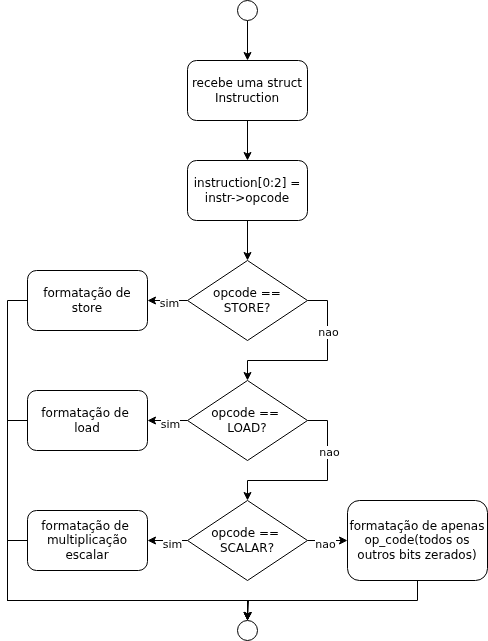

The diagram above was exported from draw.io. Its source (the exported page's mxGraphModel, read from the mxfile embedded in the PNG):
<mxGraphModel dx="1025" dy="545" grid="1" gridSize="10" guides="1" tooltips="1" connect="1" arrows="1" fold="1" page="1" pageScale="1" pageWidth="850" pageHeight="1100" math="0" shadow="0">
  <root>
    <mxCell id="0" />
    <mxCell id="1" parent="0" />
    <mxCell id="rYuzkpquQtXiMKdyVwvN-23" style="edgeStyle=orthogonalEdgeStyle;rounded=0;orthogonalLoop=1;jettySize=auto;html=1;exitX=0.5;exitY=1;exitDx=0;exitDy=0;entryX=0.5;entryY=0;entryDx=0;entryDy=0;" parent="1" source="XyQX4LkyW9RW2273bKr--8" target="rYuzkpquQtXiMKdyVwvN-1" edge="1">
      <mxGeometry relative="1" as="geometry" />
    </mxCell>
    <mxCell id="XyQX4LkyW9RW2273bKr--8" value="" style="ellipse;whiteSpace=wrap;html=1;aspect=fixed;" parent="1" vertex="1">
      <mxGeometry x="290" y="60" width="20" height="20" as="geometry" />
    </mxCell>
    <mxCell id="rYuzkpquQtXiMKdyVwvN-24" style="edgeStyle=orthogonalEdgeStyle;rounded=0;orthogonalLoop=1;jettySize=auto;html=1;exitX=0.5;exitY=1;exitDx=0;exitDy=0;entryX=0.5;entryY=0;entryDx=0;entryDy=0;" parent="1" source="rYuzkpquQtXiMKdyVwvN-1" target="rYuzkpquQtXiMKdyVwvN-4" edge="1">
      <mxGeometry relative="1" as="geometry" />
    </mxCell>
    <mxCell id="rYuzkpquQtXiMKdyVwvN-1" value="recebe uma struct Instruction" style="rounded=1;whiteSpace=wrap;html=1;" parent="1" vertex="1">
      <mxGeometry x="240" y="120" width="120" height="60" as="geometry" />
    </mxCell>
    <mxCell id="rYuzkpquQtXiMKdyVwvN-25" style="edgeStyle=orthogonalEdgeStyle;rounded=0;orthogonalLoop=1;jettySize=auto;html=1;exitX=0.5;exitY=1;exitDx=0;exitDy=0;entryX=0.5;entryY=0;entryDx=0;entryDy=0;" parent="1" source="rYuzkpquQtXiMKdyVwvN-4" target="rYuzkpquQtXiMKdyVwvN-6" edge="1">
      <mxGeometry relative="1" as="geometry" />
    </mxCell>
    <mxCell id="rYuzkpquQtXiMKdyVwvN-4" value="instruction[0:2] = instr-&amp;gt;opcode" style="rounded=1;whiteSpace=wrap;html=1;" parent="1" vertex="1">
      <mxGeometry x="240" y="220" width="120" height="60" as="geometry" />
    </mxCell>
    <mxCell id="rYuzkpquQtXiMKdyVwvN-17" style="edgeStyle=orthogonalEdgeStyle;rounded=0;orthogonalLoop=1;jettySize=auto;html=1;exitX=0;exitY=0.5;exitDx=0;exitDy=0;entryX=1;entryY=0.5;entryDx=0;entryDy=0;" parent="1" source="rYuzkpquQtXiMKdyVwvN-6" target="rYuzkpquQtXiMKdyVwvN-9" edge="1">
      <mxGeometry relative="1" as="geometry" />
    </mxCell>
    <mxCell id="rYuzkpquQtXiMKdyVwvN-32" value="sim" style="edgeLabel;html=1;align=center;verticalAlign=middle;resizable=0;points=[];" parent="rYuzkpquQtXiMKdyVwvN-17" vertex="1" connectable="0">
      <mxGeometry x="-0.05" y="2" relative="1" as="geometry">
        <mxPoint as="offset" />
      </mxGeometry>
    </mxCell>
    <mxCell id="rYuzkpquQtXiMKdyVwvN-26" style="edgeStyle=orthogonalEdgeStyle;rounded=0;orthogonalLoop=1;jettySize=auto;html=1;exitX=1;exitY=0.5;exitDx=0;exitDy=0;entryX=0.5;entryY=0;entryDx=0;entryDy=0;" parent="1" source="rYuzkpquQtXiMKdyVwvN-6" target="rYuzkpquQtXiMKdyVwvN-13" edge="1">
      <mxGeometry relative="1" as="geometry" />
    </mxCell>
    <mxCell id="rYuzkpquQtXiMKdyVwvN-35" value="nao" style="edgeLabel;html=1;align=center;verticalAlign=middle;resizable=0;points=[];" parent="rYuzkpquQtXiMKdyVwvN-26" vertex="1" connectable="0">
      <mxGeometry x="-0.4333" relative="1" as="geometry">
        <mxPoint as="offset" />
      </mxGeometry>
    </mxCell>
    <mxCell id="rYuzkpquQtXiMKdyVwvN-6" value="opcode == STORE?" style="rhombus;whiteSpace=wrap;html=1;" parent="1" vertex="1">
      <mxGeometry x="240" y="320" width="120" height="80" as="geometry" />
    </mxCell>
    <mxCell id="rYuzkpquQtXiMKdyVwvN-29" style="edgeStyle=orthogonalEdgeStyle;rounded=0;orthogonalLoop=1;jettySize=auto;html=1;exitX=0;exitY=0.5;exitDx=0;exitDy=0;entryX=0.5;entryY=0;entryDx=0;entryDy=0;" parent="1" source="rYuzkpquQtXiMKdyVwvN-9" target="rYuzkpquQtXiMKdyVwvN-22" edge="1">
      <mxGeometry relative="1" as="geometry">
        <Array as="points">
          <mxPoint x="60" y="360" />
          <mxPoint x="60" y="660" />
          <mxPoint x="300" y="660" />
        </Array>
      </mxGeometry>
    </mxCell>
    <mxCell id="rYuzkpquQtXiMKdyVwvN-9" value="formatação de store" style="rounded=1;whiteSpace=wrap;html=1;" parent="1" vertex="1">
      <mxGeometry x="80" y="330" width="120" height="60" as="geometry" />
    </mxCell>
    <mxCell id="rYuzkpquQtXiMKdyVwvN-15" style="edgeStyle=orthogonalEdgeStyle;rounded=0;orthogonalLoop=1;jettySize=auto;html=1;exitX=0;exitY=0.5;exitDx=0;exitDy=0;" parent="1" source="rYuzkpquQtXiMKdyVwvN-13" target="rYuzkpquQtXiMKdyVwvN-14" edge="1">
      <mxGeometry relative="1" as="geometry" />
    </mxCell>
    <mxCell id="rYuzkpquQtXiMKdyVwvN-33" value="sim" style="edgeLabel;html=1;align=center;verticalAlign=middle;resizable=0;points=[];" parent="rYuzkpquQtXiMKdyVwvN-15" vertex="1" connectable="0">
      <mxGeometry x="-0.1" y="3" relative="1" as="geometry">
        <mxPoint as="offset" />
      </mxGeometry>
    </mxCell>
    <mxCell id="rYuzkpquQtXiMKdyVwvN-27" style="edgeStyle=orthogonalEdgeStyle;rounded=0;orthogonalLoop=1;jettySize=auto;html=1;exitX=1;exitY=0.5;exitDx=0;exitDy=0;entryX=0.5;entryY=0;entryDx=0;entryDy=0;" parent="1" source="rYuzkpquQtXiMKdyVwvN-13" target="rYuzkpquQtXiMKdyVwvN-16" edge="1">
      <mxGeometry relative="1" as="geometry" />
    </mxCell>
    <mxCell id="rYuzkpquQtXiMKdyVwvN-36" value="nao" style="edgeLabel;html=1;align=center;verticalAlign=middle;resizable=0;points=[];" parent="rYuzkpquQtXiMKdyVwvN-27" vertex="1" connectable="0">
      <mxGeometry x="-0.4333" y="1" relative="1" as="geometry">
        <mxPoint as="offset" />
      </mxGeometry>
    </mxCell>
    <mxCell id="rYuzkpquQtXiMKdyVwvN-13" value="opcode ==&amp;nbsp;&lt;div&gt;LOAD?&lt;/div&gt;" style="rhombus;whiteSpace=wrap;html=1;" parent="1" vertex="1">
      <mxGeometry x="240" y="440" width="120" height="80" as="geometry" />
    </mxCell>
    <mxCell id="rYuzkpquQtXiMKdyVwvN-30" style="edgeStyle=orthogonalEdgeStyle;rounded=0;orthogonalLoop=1;jettySize=auto;html=1;exitX=0;exitY=0.5;exitDx=0;exitDy=0;entryX=0.5;entryY=0;entryDx=0;entryDy=0;" parent="1" source="rYuzkpquQtXiMKdyVwvN-14" target="rYuzkpquQtXiMKdyVwvN-22" edge="1">
      <mxGeometry relative="1" as="geometry">
        <Array as="points">
          <mxPoint x="60" y="480" />
          <mxPoint x="60" y="660" />
          <mxPoint x="300" y="660" />
        </Array>
      </mxGeometry>
    </mxCell>
    <mxCell id="rYuzkpquQtXiMKdyVwvN-14" value="formatação de&amp;nbsp;&lt;div&gt;l&lt;span style=&quot;background-color: transparent; color: light-dark(rgb(0, 0, 0), rgb(255, 255, 255));&quot;&gt;oad&lt;/span&gt;&lt;/div&gt;" style="rounded=1;whiteSpace=wrap;html=1;" parent="1" vertex="1">
      <mxGeometry x="80" y="450" width="120" height="60" as="geometry" />
    </mxCell>
    <mxCell id="rYuzkpquQtXiMKdyVwvN-19" style="edgeStyle=orthogonalEdgeStyle;rounded=0;orthogonalLoop=1;jettySize=auto;html=1;exitX=0;exitY=0.5;exitDx=0;exitDy=0;" parent="1" source="rYuzkpquQtXiMKdyVwvN-16" target="rYuzkpquQtXiMKdyVwvN-18" edge="1">
      <mxGeometry relative="1" as="geometry" />
    </mxCell>
    <mxCell id="rYuzkpquQtXiMKdyVwvN-34" value="sim" style="edgeLabel;html=1;align=center;verticalAlign=middle;resizable=0;points=[];" parent="rYuzkpquQtXiMKdyVwvN-19" vertex="1" connectable="0">
      <mxGeometry x="-0.2" y="3" relative="1" as="geometry">
        <mxPoint as="offset" />
      </mxGeometry>
    </mxCell>
    <mxCell id="rYuzkpquQtXiMKdyVwvN-21" style="edgeStyle=orthogonalEdgeStyle;rounded=0;orthogonalLoop=1;jettySize=auto;html=1;exitX=1;exitY=0.5;exitDx=0;exitDy=0;entryX=0;entryY=0.5;entryDx=0;entryDy=0;" parent="1" source="rYuzkpquQtXiMKdyVwvN-16" target="rYuzkpquQtXiMKdyVwvN-20" edge="1">
      <mxGeometry relative="1" as="geometry" />
    </mxCell>
    <mxCell id="rYuzkpquQtXiMKdyVwvN-37" value="nao" style="edgeLabel;html=1;align=center;verticalAlign=middle;resizable=0;points=[];" parent="rYuzkpquQtXiMKdyVwvN-21" vertex="1" connectable="0">
      <mxGeometry x="-0.15" y="-3" relative="1" as="geometry">
        <mxPoint as="offset" />
      </mxGeometry>
    </mxCell>
    <mxCell id="rYuzkpquQtXiMKdyVwvN-16" value="opcode ==&amp;nbsp;&lt;div&gt;SCALAR?&lt;/div&gt;" style="rhombus;whiteSpace=wrap;html=1;" parent="1" vertex="1">
      <mxGeometry x="240" y="560" width="120" height="80" as="geometry" />
    </mxCell>
    <mxCell id="rYuzkpquQtXiMKdyVwvN-31" style="edgeStyle=orthogonalEdgeStyle;rounded=0;orthogonalLoop=1;jettySize=auto;html=1;exitX=0;exitY=0.5;exitDx=0;exitDy=0;" parent="1" source="rYuzkpquQtXiMKdyVwvN-18" edge="1">
      <mxGeometry relative="1" as="geometry">
        <mxPoint x="300" y="680" as="targetPoint" />
        <Array as="points">
          <mxPoint x="60" y="600" />
          <mxPoint x="60" y="660" />
          <mxPoint x="301" y="660" />
        </Array>
      </mxGeometry>
    </mxCell>
    <mxCell id="rYuzkpquQtXiMKdyVwvN-18" value="formatação de&amp;nbsp;&lt;div&gt;multiplicação escalar&lt;/div&gt;" style="rounded=1;whiteSpace=wrap;html=1;" parent="1" vertex="1">
      <mxGeometry x="80" y="570" width="120" height="60" as="geometry" />
    </mxCell>
    <mxCell id="rYuzkpquQtXiMKdyVwvN-28" style="edgeStyle=orthogonalEdgeStyle;rounded=0;orthogonalLoop=1;jettySize=auto;html=1;exitX=0.5;exitY=1;exitDx=0;exitDy=0;entryX=0.5;entryY=0;entryDx=0;entryDy=0;" parent="1" source="rYuzkpquQtXiMKdyVwvN-20" target="rYuzkpquQtXiMKdyVwvN-22" edge="1">
      <mxGeometry relative="1" as="geometry" />
    </mxCell>
    <mxCell id="rYuzkpquQtXiMKdyVwvN-20" value="formatação de apenas op_code(todos os outros bits zerados)" style="rounded=1;whiteSpace=wrap;html=1;" parent="1" vertex="1">
      <mxGeometry x="400" y="560" width="140" height="80" as="geometry" />
    </mxCell>
    <mxCell id="rYuzkpquQtXiMKdyVwvN-22" value="" style="ellipse;whiteSpace=wrap;html=1;aspect=fixed;" parent="1" vertex="1">
      <mxGeometry x="290" y="680" width="20" height="20" as="geometry" />
    </mxCell>
  </root>
</mxGraphModel>